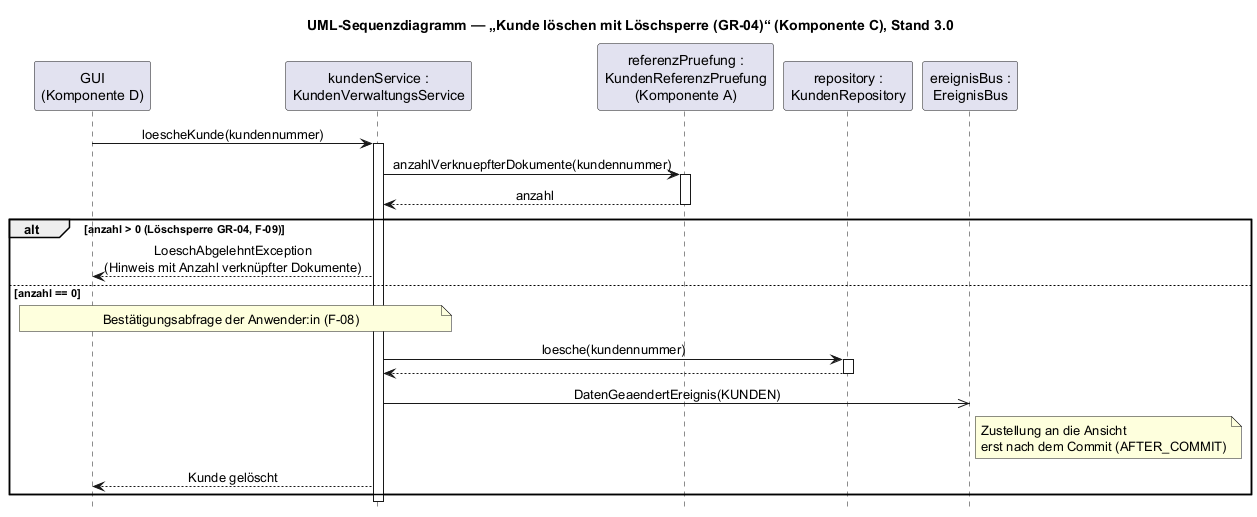

The diagram above was rendered by PlantUML. Its source (embedded in the PNG):
@startuml sequenz_kunde_loeschen
!pragma layout smetana
' UML-Sequenzdiagramm "Kunde löschen mit Löschsperre (GR-04)" (Pflichtenheft Teil C, Abschnitt 7.2)
' Ablauf gemäß KundenVerwaltungsService.loescheKunde(kundennummer).

skinparam shadowing false
skinparam sequenceMessageAlign center
hide footbox

title UML-Sequenzdiagramm — „Kunde löschen mit Löschsperre (GR-04)“ (Komponente C), Stand 3.0

participant "GUI\n(Komponente D)" as GUI
participant "kundenService :\nKundenVerwaltungsService" as KVS
participant "referenzPruefung :\nKundenReferenzPruefung\n(Komponente A)" as RP
participant "repository :\nKundenRepository" as REPO
participant "ereignisBus :\nEreignisBus" as EB

GUI -> KVS : loescheKunde(kundennummer)
activate KVS

KVS -> RP : anzahlVerknuepfterDokumente(kundennummer)
activate RP
RP --> KVS : anzahl
deactivate RP

alt anzahl > 0 (Löschsperre GR-04, F-09)
  KVS --> GUI : LoeschAbgelehntException\n(Hinweis mit Anzahl verknüpfter Dokumente)
else anzahl == 0
  note over GUI, KVS : Bestätigungsabfrage der Anwender:in (F-08)
  KVS -> REPO : loesche(kundennummer)
  activate REPO
  REPO --> KVS
  deactivate REPO
  KVS ->> EB : DatenGeaendertEreignis(KUNDEN)
  note right of EB : Zustellung an die Ansicht\nerst nach dem Commit (AFTER_COMMIT)
  KVS --> GUI : Kunde gelöscht
end

deactivate KVS

@enduml